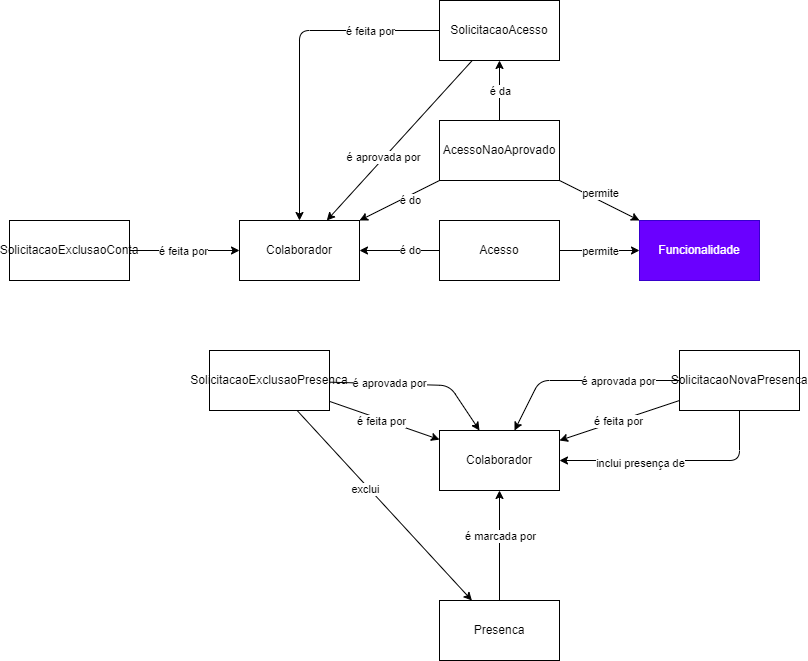

The diagram above was exported from draw.io. Its source (the exported page's mxGraphModel, read from the mxfile embedded in the PNG):
<mxGraphModel dx="1641" dy="414" grid="1" gridSize="10" guides="1" tooltips="1" connect="1" arrows="1" fold="1" page="1" pageScale="1" pageWidth="827" pageHeight="1169" math="0" shadow="0">
  <root>
    <mxCell id="0" />
    <mxCell id="1" parent="0" />
    <mxCell id="18" style="edgeStyle=none;html=1;" parent="1" source="3" target="6" edge="1">
      <mxGeometry relative="1" as="geometry" />
    </mxCell>
    <mxCell id="21" value="é aprovada por" style="edgeLabel;html=1;align=center;verticalAlign=middle;resizable=0;points=[];" parent="18" vertex="1" connectable="0">
      <mxGeometry x="0.2142" y="-1" relative="1" as="geometry">
        <mxPoint as="offset" />
      </mxGeometry>
    </mxCell>
    <mxCell id="19" style="edgeStyle=none;html=1;" parent="1" source="3" target="6" edge="1">
      <mxGeometry relative="1" as="geometry">
        <mxPoint x="160" y="190" as="targetPoint" />
        <Array as="points">
          <mxPoint x="180" y="80" />
        </Array>
      </mxGeometry>
    </mxCell>
    <mxCell id="20" value="é feita por" style="edgeLabel;html=1;align=center;verticalAlign=middle;resizable=0;points=[];" parent="19" vertex="1" connectable="0">
      <mxGeometry x="-0.331" y="-4" relative="1" as="geometry">
        <mxPoint x="40" y="4" as="offset" />
      </mxGeometry>
    </mxCell>
    <mxCell id="94" style="edgeStyle=none;html=1;" parent="1" source="93" target="3" edge="1">
      <mxGeometry relative="1" as="geometry">
        <mxPoint x="410" y="150" as="targetPoint" />
      </mxGeometry>
    </mxCell>
    <mxCell id="97" value="é da" style="edgeLabel;html=1;align=center;verticalAlign=middle;resizable=0;points=[];" parent="94" vertex="1" connectable="0">
      <mxGeometry x="0.3867" relative="1" as="geometry">
        <mxPoint y="12" as="offset" />
      </mxGeometry>
    </mxCell>
    <mxCell id="3" value="SolicitacaoAcesso" style="rounded=0;whiteSpace=wrap;html=1;" parent="1" vertex="1">
      <mxGeometry x="320" y="50" width="120" height="60" as="geometry" />
    </mxCell>
    <mxCell id="5" style="edgeStyle=none;html=1;" parent="1" source="8" target="6" edge="1">
      <mxGeometry relative="1" as="geometry">
        <mxPoint x="280" y="380" as="targetPoint" />
      </mxGeometry>
    </mxCell>
    <mxCell id="69" value="é do" style="edgeLabel;html=1;align=center;verticalAlign=middle;resizable=0;points=[];" parent="5" vertex="1" connectable="0">
      <mxGeometry x="-0.2403" y="-1" relative="1" as="geometry">
        <mxPoint as="offset" />
      </mxGeometry>
    </mxCell>
    <mxCell id="6" value="Colaborador" style="rounded=0;whiteSpace=wrap;html=1;" parent="1" vertex="1">
      <mxGeometry x="120" y="270" width="120" height="60" as="geometry" />
    </mxCell>
    <mxCell id="7" style="edgeStyle=none;html=1;" parent="1" source="8" target="9" edge="1">
      <mxGeometry relative="1" as="geometry" />
    </mxCell>
    <mxCell id="71" value="permite" style="edgeLabel;html=1;align=center;verticalAlign=middle;resizable=0;points=[];" parent="7" vertex="1" connectable="0">
      <mxGeometry x="-0.3597" y="-1" relative="1" as="geometry">
        <mxPoint x="14" y="-1" as="offset" />
      </mxGeometry>
    </mxCell>
    <mxCell id="8" value="Acesso" style="rounded=0;whiteSpace=wrap;html=1;" parent="1" vertex="1">
      <mxGeometry x="320" y="270" width="120" height="60" as="geometry" />
    </mxCell>
    <mxCell id="9" value="Funcionalidade" style="rounded=0;whiteSpace=wrap;html=1;fillColor=#6a00ff;fontColor=#ffffff;strokeColor=#3700CC;" parent="1" vertex="1">
      <mxGeometry x="520" y="270" width="120" height="60" as="geometry" />
    </mxCell>
    <mxCell id="22" value="Colaborador" style="rounded=0;whiteSpace=wrap;html=1;" parent="1" vertex="1">
      <mxGeometry x="320" y="480" width="120" height="60" as="geometry" />
    </mxCell>
    <mxCell id="23" style="edgeStyle=none;html=1;" parent="1" source="24" target="22" edge="1">
      <mxGeometry relative="1" as="geometry" />
    </mxCell>
    <mxCell id="80" value="é marcada por" style="edgeLabel;html=1;align=center;verticalAlign=middle;resizable=0;points=[];" parent="23" vertex="1" connectable="0">
      <mxGeometry x="-0.2655" y="-2" relative="1" as="geometry">
        <mxPoint x="-2" y="-25" as="offset" />
      </mxGeometry>
    </mxCell>
    <mxCell id="24" value="Presenca" style="rounded=0;whiteSpace=wrap;html=1;" parent="1" vertex="1">
      <mxGeometry x="320" y="650" width="120" height="60" as="geometry" />
    </mxCell>
    <mxCell id="46" style="edgeStyle=none;html=1;endArrow=classic;endFill=1;" parent="1" source="34" target="24" edge="1">
      <mxGeometry relative="1" as="geometry">
        <mxPoint x="180" y="480" as="targetPoint" />
      </mxGeometry>
    </mxCell>
    <mxCell id="87" value="exclui" style="edgeLabel;html=1;align=center;verticalAlign=middle;resizable=0;points=[];" parent="46" vertex="1" connectable="0">
      <mxGeometry x="-0.1913" y="-3" relative="1" as="geometry">
        <mxPoint as="offset" />
      </mxGeometry>
    </mxCell>
    <mxCell id="48" style="edgeStyle=none;html=1;endArrow=classic;endFill=1;" parent="1" source="34" target="22" edge="1">
      <mxGeometry relative="1" as="geometry" />
    </mxCell>
    <mxCell id="53" value="é feita por" style="edgeLabel;html=1;align=center;verticalAlign=middle;resizable=0;points=[];" parent="48" vertex="1" connectable="0">
      <mxGeometry x="-0.4567" y="-4" relative="1" as="geometry">
        <mxPoint x="23" y="5" as="offset" />
      </mxGeometry>
    </mxCell>
    <mxCell id="49" style="edgeStyle=none;html=1;endArrow=classic;endFill=1;" parent="1" source="34" target="22" edge="1">
      <mxGeometry relative="1" as="geometry">
        <mxPoint x="390" y="480" as="targetPoint" />
        <Array as="points">
          <mxPoint x="330" y="435" />
        </Array>
      </mxGeometry>
    </mxCell>
    <mxCell id="56" value="é aprovada por" style="edgeLabel;html=1;align=center;verticalAlign=middle;resizable=0;points=[];" parent="49" vertex="1" connectable="0">
      <mxGeometry x="-0.5933" y="3" relative="1" as="geometry">
        <mxPoint x="24" y="3" as="offset" />
      </mxGeometry>
    </mxCell>
    <mxCell id="34" value="SolicitacaoExclusaoPresenca" style="rounded=0;whiteSpace=wrap;html=1;" parent="1" vertex="1">
      <mxGeometry x="90" y="400" width="120" height="60" as="geometry" />
    </mxCell>
    <mxCell id="50" style="edgeStyle=none;html=1;endArrow=classic;endFill=1;" parent="1" source="35" target="22" edge="1">
      <mxGeometry relative="1" as="geometry" />
    </mxCell>
    <mxCell id="55" value="é feita por" style="edgeLabel;html=1;align=center;verticalAlign=middle;resizable=0;points=[];" parent="50" vertex="1" connectable="0">
      <mxGeometry x="-0.2257" y="-4" relative="1" as="geometry">
        <mxPoint x="-14" y="9" as="offset" />
      </mxGeometry>
    </mxCell>
    <mxCell id="52" style="edgeStyle=none;html=1;endArrow=classic;endFill=1;" parent="1" source="35" target="22" edge="1">
      <mxGeometry relative="1" as="geometry">
        <mxPoint x="520" y="295" as="targetPoint" />
        <Array as="points">
          <mxPoint x="420" y="430" />
        </Array>
      </mxGeometry>
    </mxCell>
    <mxCell id="54" value="é aprovada por" style="edgeLabel;html=1;align=center;verticalAlign=middle;resizable=0;points=[];" parent="52" vertex="1" connectable="0">
      <mxGeometry x="0.2255" y="-1" relative="1" as="geometry">
        <mxPoint x="58" y="1" as="offset" />
      </mxGeometry>
    </mxCell>
    <mxCell id="86" style="edgeStyle=none;html=1;endArrow=classic;endFill=1;" parent="1" source="35" target="22" edge="1">
      <mxGeometry relative="1" as="geometry">
        <mxPoint x="500" y="545" as="targetPoint" />
        <Array as="points">
          <mxPoint x="620" y="510" />
        </Array>
      </mxGeometry>
    </mxCell>
    <mxCell id="88" value="inclui presença de" style="edgeLabel;html=1;align=center;verticalAlign=middle;resizable=0;points=[];" parent="86" vertex="1" connectable="0">
      <mxGeometry x="0.3084" y="2" relative="1" as="geometry">
        <mxPoint as="offset" />
      </mxGeometry>
    </mxCell>
    <mxCell id="35" value="SolicitacaoNovaPresenca" style="rounded=0;whiteSpace=wrap;html=1;" parent="1" vertex="1">
      <mxGeometry x="560" y="400" width="120" height="60" as="geometry" />
    </mxCell>
    <mxCell id="90" style="edgeStyle=none;html=1;" parent="1" source="89" target="6" edge="1">
      <mxGeometry relative="1" as="geometry" />
    </mxCell>
    <mxCell id="91" value="é feita por" style="edgeLabel;html=1;align=center;verticalAlign=middle;resizable=0;points=[];" parent="90" vertex="1" connectable="0">
      <mxGeometry x="-0.4957" y="-2" relative="1" as="geometry">
        <mxPoint x="25" y="-2" as="offset" />
      </mxGeometry>
    </mxCell>
    <mxCell id="89" value="SolicitacaoExclusaoConta" style="rounded=0;whiteSpace=wrap;html=1;" parent="1" vertex="1">
      <mxGeometry x="-110" y="270" width="120" height="60" as="geometry" />
    </mxCell>
    <mxCell id="95" style="edgeStyle=none;html=1;" parent="1" source="93" target="9" edge="1">
      <mxGeometry relative="1" as="geometry" />
    </mxCell>
    <mxCell id="99" value="permite" style="edgeLabel;html=1;align=center;verticalAlign=middle;resizable=0;points=[];" parent="95" vertex="1" connectable="0">
      <mxGeometry x="-0.3277" y="1" relative="1" as="geometry">
        <mxPoint x="13" as="offset" />
      </mxGeometry>
    </mxCell>
    <mxCell id="96" style="edgeStyle=none;html=1;" parent="1" source="93" target="6" edge="1">
      <mxGeometry relative="1" as="geometry" />
    </mxCell>
    <mxCell id="98" value="é do" style="edgeLabel;html=1;align=center;verticalAlign=middle;resizable=0;points=[];" parent="96" vertex="1" connectable="0">
      <mxGeometry x="0.3157" y="-2" relative="1" as="geometry">
        <mxPoint x="24" y="-5" as="offset" />
      </mxGeometry>
    </mxCell>
    <mxCell id="93" value="AcessoNaoAprovado" style="rounded=0;whiteSpace=wrap;html=1;" parent="1" vertex="1">
      <mxGeometry x="320" y="170" width="120" height="60" as="geometry" />
    </mxCell>
  </root>
</mxGraphModel>